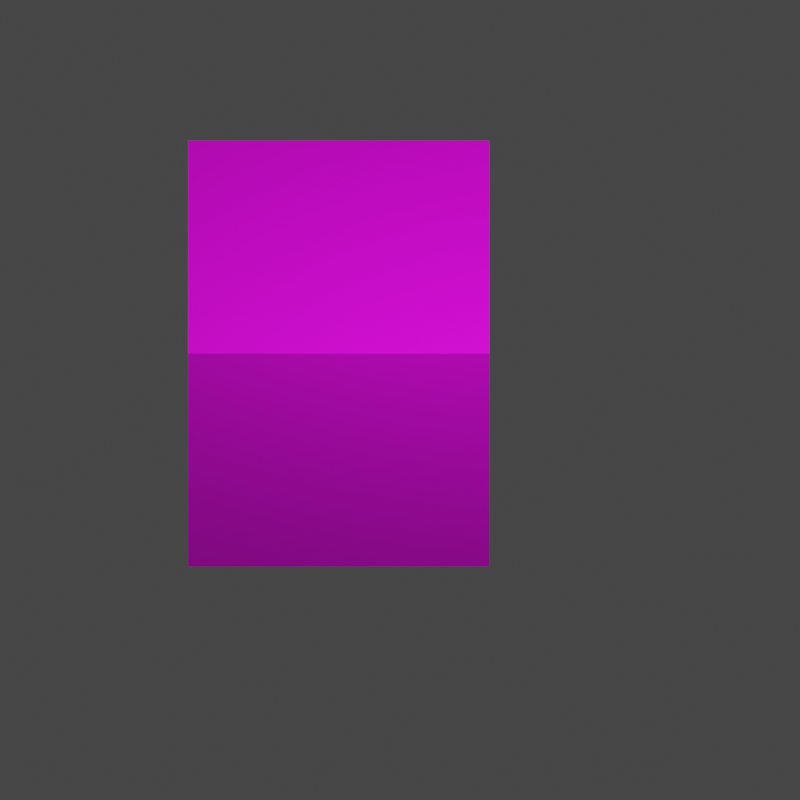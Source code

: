 # Source: obstacle2.blend  (saved by Blender 3.1.7; exported with 4.5.12 LTS)
import bpy
from mathutils import Matrix  # noqa: F401  (used for matrix-valued properties, if any)

bpy.ops.wm.read_factory_settings(use_empty=True)
scene = bpy.context.scene
scene.name = 'Scene'

# ---- collections
col_collection = bpy.data.collections.new('Collection'); scene.collection.children.link(col_collection)

# ---- images (referenced by path relative to the original .blend; pixels are not part of the script)
import os
ASSET_DIR = os.environ.get("B2B_ASSET_DIR", "")  # directory of the original .blend (textures are referenced by path, not embedded)
HERE = os.path.dirname(os.path.abspath(__file__))  # packed textures are extracted next to this script under _unpacked/

def load_image(name, relpath, width, height, colorspace="sRGB"):
    """Load a texture the original file referenced (path relative to the .blend, or extracted next to this script)."""
    p = next((c for c in (os.path.join(HERE, relpath), os.path.join(ASSET_DIR, relpath)) if relpath and os.path.exists(c)), "")
    if p:
        img = bpy.data.images.load(p, check_existing=True)
        img.name = name
    else:  # same state as the original file: an image datablock whose file is absent (Cycles renders it pink)
        img = bpy.data.images.new(name, width, height)
        img.source = "FILE"
        img.filepath = "//" + (relpath or name)
    img.colorspace_settings.name = colorspace
    return img
img_4_jpg = load_image('4.jpg', 'wood textures/4.jpg', 1024, 1024, 'sRGB')

# ---- materials (node trees are filled in below, after node groups)
mat_material = bpy.data.materials.new('Material')
mat_material.alpha_threshold = 0.0
mat_material.use_transparent_shadow = False
mat_material.line_color = (0.0, 0.0, 0.0, 1.0)

# ---- material node trees
mat_material.use_nodes = True; mat_material.node_tree.nodes.clear()
_N = mat_material.node_tree.nodes; _L = mat_material.node_tree.links
n0 = _N.new('ShaderNodeOutputMaterial'); n0.name = 'Material Output'; n0.location = (300, 300)
n1 = _N.new('ShaderNodeBsdfPrincipled'); n1.name = 'Principled BSDF'; n1.location = (10, 300)
n1.distribution = 'GGX'
n1.subsurface_method = 'RANDOM_WALK_SKIN'
n1.inputs[2].default_value = 0.4
n1.inputs[3].default_value = 1.45
n1.inputs[27].default_value = (0.0, 0.0, 0.0, 1.0)
n1.inputs[28].default_value = 1.0
n2 = _N.new('ShaderNodeTexImage'); n2.name = 'Image Texture'; n2.location = (-280, 280)
n2.image = img_4_jpg
_L.new(n1.outputs[0], n0.inputs[0])
_L.new(n2.outputs[0], n1.inputs[0])
n0.is_active_output = True

# ---- world
world_world = bpy.data.worlds.new('World'); scene.world = world_world
world_world.use_nodes = True; world_world.node_tree.nodes.clear()
_N = world_world.node_tree.nodes; _L = world_world.node_tree.links
n0 = _N.new('ShaderNodeOutputWorld'); n0.name = 'World Output'; n0.location = (300, 300)
n1 = _N.new('ShaderNodeBackground'); n1.name = 'Background'; n1.location = (10, 300)
n1.inputs[0].default_value = (0.05088, 0.05088, 0.05088, 1.0)
_L.new(n1.outputs[0], n0.inputs[0])
n0.is_active_output = True
world_world.color = (0.05088, 0.05088, 0.05088)
world_world.use_sun_shadow = False
world_world.sun_shadow_jitter_overblur = 0.0

# ---- cameras
cam_camera = bpy.data.cameras.new('Camera')
cam_camera.type = 'ORTHO'
cam_camera.clip_end = 100.0
cam_camera.ortho_scale = 5.314

# ---- lights
light_light = bpy.data.lights.new('Light', 'POINT')
light_light.transmission_factor = 0.0
light_light.energy = 1000.0
light_light.shadow_soft_size = 0.1
light_light.shadow_maximum_resolution = 0.006
light_light.use_absolute_resolution = True

# ---- meshes
me_cube = bpy.data.meshes.new('Cube')
me_cube.from_pydata([(1.0, 1.0, 1.0), (1.0, 1.0, -1.0), (1.0, -1.0, 1.0), (1.0, -1.0, -1.0), (-1.0, 1.0, 1.0), (-1.0, 1.0, -1.0), (-1.0, -1.0, 1.0), (-1.0, -1.0, -1.0)], [], [(0, 4, 6, 2), (3, 2, 6, 7), (7, 6, 4, 5), (5, 1, 3, 7), (1, 0, 2, 3), (5, 4, 0, 1)])
_uv = me_cube.uv_layers.new(name='UVMap')
_uv.uv.foreach_set('vector', [0.625, 0.5, 0.875, 0.5, 0.875, 0.75, 0.625, 0.75, 0.375, 0.75, 0.625, 0.75, 0.625, 1.0, 0.375, 1.0, 0.375, 0.0, 0.625, 0.0, 0.625, 0.25, 0.375, 0.25, 0.125, 0.5, 0.375, 0.5, 0.375, 0.75, 0.125, 0.75, 0.375, 0.5, 0.625, 0.5, 0.625, 0.75, 0.375, 0.75, 0.375, 0.25, 0.625, 0.25, 0.625, 0.5, 0.375, 0.5])
me_cube.materials.append(mat_material)
me_cube.use_remesh_preserve_volume = False
me_cube.use_remesh_preserve_attributes = False
me_cube.use_mirror_vertex_groups = False
me_cube.update()

# ---- objects
ob_cube = bpy.data.objects.new('Cube', me_cube)
ob_light = bpy.data.objects.new('Light', light_light)
ob_camera = bpy.data.objects.new('Camera', cam_camera)

# ---- transforms, parenting, visibility, modifiers, constraints
ob_cube.location = (0.7812, -0.4097, 1.217)
ob_cube.lock_rotations_4d = False
ob_cube.empty_display_type = 'ARROWS'
ob_cube.lineart.crease_threshold = 0.0
ob_light.location = (3.546, 1.172, 6.434)
ob_light.rotation_euler = (0.6503, 0.05522, 1.866)
ob_light.lock_rotations_4d = False
ob_light.empty_display_type = 'ARROWS'
ob_light.color = (0.0, 0.0, 0.0, 0.0)
ob_light.lineart.crease_threshold = 0.0
ob_camera.location = (12.72, 1.281e-06, 12.72)
ob_camera.rotation_euler = (0.7854, 0.0, 1.571)
ob_camera.scale = (1.0, 1.0, 1.0)
ob_camera.lock_rotations_4d = False
ob_camera.empty_display_type = 'ARROWS'
ob_camera.color = (0.0, 0.0, 0.0, 0.0)
ob_camera.display_type = 'WIRE'
ob_camera.lineart.crease_threshold = 0.0

# ---- collection membership
col_collection.objects.link(ob_cube)
col_collection.objects.link(ob_light)
col_collection.objects.link(ob_camera)

# ---- scene / render settings (as saved in the file)
scene.camera = ob_camera
scene.frame_start = 1; scene.frame_end = 250; scene.frame_set(1)
scene.render.engine = 'BLENDER_EEVEE_NEXT'
scene.render.resolution_x = 100
scene.render.resolution_y = 100
scene.render.fps = 60
scene.render.film_transparent = True
scene.cycles.sampling_pattern = 'TABULATED_SOBOL'
scene.cycles.use_light_tree = False
scene.view_settings.view_transform = 'Filmic'
bpy.context.view_layer.update()
